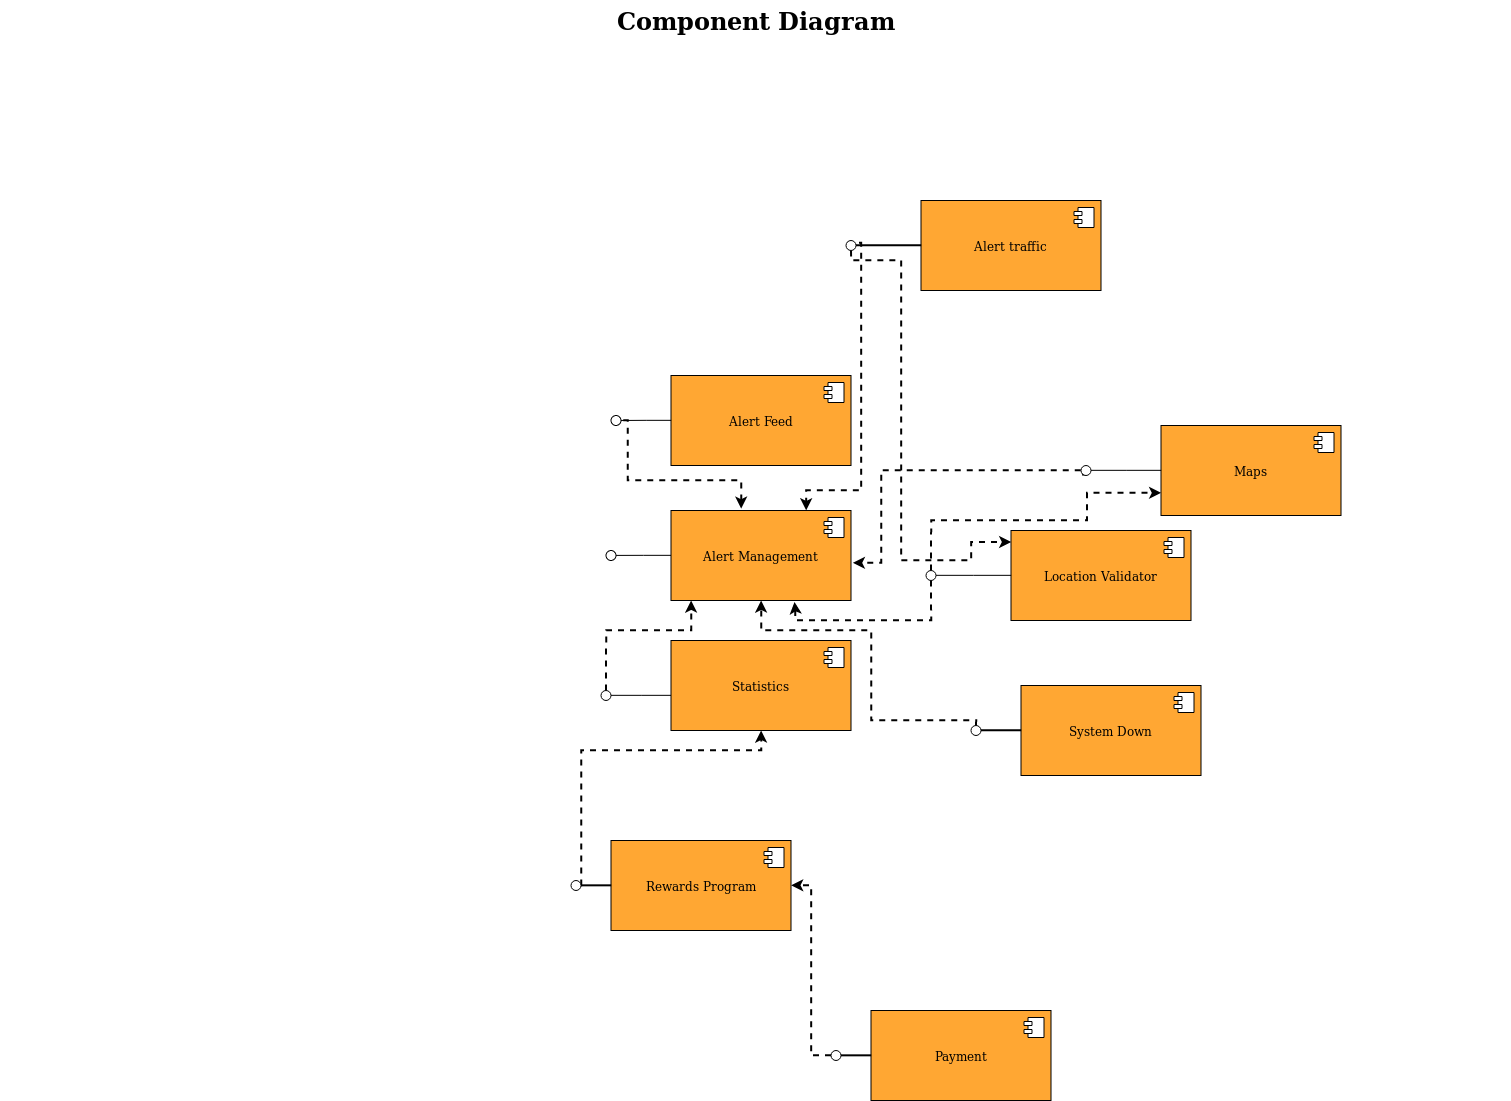

The diagram above was exported from draw.io. Its source (the exported page's mxGraphModel, read from the mxfile embedded in the PNG):
<mxGraphModel dx="2326.5" dy="621" grid="1" gridSize="10" guides="1" tooltips="1" connect="1" arrows="1" fold="1" page="1" pageScale="1.5" pageWidth="1169" pageHeight="826" background="none" math="0" shadow="0">
  <root>
    <mxCell id="0" style=";html=1;" />
    <mxCell id="1" style=";html=1;" parent="0" />
    <mxCell id="1672d66443f91eb5-23" value="Component Diagram" style="text;strokeColor=none;fillColor=none;html=1;fontSize=24;fontStyle=1;verticalAlign=middle;align=center;" parent="1" vertex="1">
      <mxGeometry x="-320" y="30" width="1510" height="40" as="geometry" />
    </mxCell>
    <mxCell id="yvP1bL_Br6delyNJOQgP-1" value="Alert Feed&lt;b&gt;&lt;br&gt;&lt;/b&gt;" style="html=1;fillColor=#FFA733;" parent="1" vertex="1">
      <mxGeometry x="350" y="405" width="180" height="90" as="geometry" />
    </mxCell>
    <mxCell id="yvP1bL_Br6delyNJOQgP-2" value="" style="shape=component;jettyWidth=8;jettyHeight=4;" parent="yvP1bL_Br6delyNJOQgP-1" vertex="1">
      <mxGeometry x="1" width="20" height="20" relative="1" as="geometry">
        <mxPoint x="-27" y="7" as="offset" />
      </mxGeometry>
    </mxCell>
    <mxCell id="yvP1bL_Br6delyNJOQgP-20" style="edgeStyle=orthogonalEdgeStyle;rounded=0;orthogonalLoop=1;jettySize=auto;html=1;entryX=0;entryY=0.5;entryDx=0;entryDy=0;endArrow=none;endFill=0;" parent="1" source="yvP1bL_Br6delyNJOQgP-5" target="yvP1bL_Br6delyNJOQgP-1" edge="1">
      <mxGeometry relative="1" as="geometry" />
    </mxCell>
    <mxCell id="yvP1bL_Br6delyNJOQgP-5" value="" style="ellipse;whiteSpace=wrap;html=1;fontFamily=Helvetica;fontSize=12;fontColor=#000000;align=center;strokeColor=#000000;fillColor=#ffffff;points=[];aspect=fixed;resizable=0;rotation=80;" parent="1" vertex="1">
      <mxGeometry x="290" y="445" width="10" height="10" as="geometry" />
    </mxCell>
    <mxCell id="yvP1bL_Br6delyNJOQgP-56" style="edgeStyle=orthogonalEdgeStyle;rounded=0;orthogonalLoop=1;jettySize=auto;html=1;entryX=0.056;entryY=0.611;entryDx=0;entryDy=0;entryPerimeter=0;startArrow=none;startFill=0;endArrow=none;endFill=0;strokeWidth=1;" parent="1" source="yvP1bL_Br6delyNJOQgP-12" target="yvP1bL_Br6delyNJOQgP-44" edge="1">
      <mxGeometry relative="1" as="geometry" />
    </mxCell>
    <mxCell id="yvP1bL_Br6delyNJOQgP-57" style="edgeStyle=orthogonalEdgeStyle;rounded=0;orthogonalLoop=1;jettySize=auto;html=1;dashed=1;startArrow=none;startFill=0;endArrow=classic;endFill=1;strokeWidth=2;" parent="1" source="yvP1bL_Br6delyNJOQgP-12" target="yvP1bL_Br6delyNJOQgP-29" edge="1">
      <mxGeometry relative="1" as="geometry">
        <mxPoint x="290" y="600" as="targetPoint" />
        <Array as="points">
          <mxPoint x="285" y="660" />
          <mxPoint x="370" y="660" />
        </Array>
      </mxGeometry>
    </mxCell>
    <mxCell id="yvP1bL_Br6delyNJOQgP-12" value="" style="ellipse;whiteSpace=wrap;html=1;fontFamily=Helvetica;fontSize=12;fontColor=#000000;align=center;strokeColor=#000000;fillColor=#ffffff;points=[];aspect=fixed;resizable=0;" parent="1" vertex="1">
      <mxGeometry x="280" y="720" width="10" height="10" as="geometry" />
    </mxCell>
    <mxCell id="yvP1bL_Br6delyNJOQgP-29" value="Alert Management" style="html=1;fillColor=#FFA733;" parent="1" vertex="1">
      <mxGeometry x="350" y="540" width="180" height="90" as="geometry" />
    </mxCell>
    <mxCell id="yvP1bL_Br6delyNJOQgP-30" value="" style="shape=component;jettyWidth=8;jettyHeight=4;" parent="yvP1bL_Br6delyNJOQgP-29" vertex="1">
      <mxGeometry x="1" width="20" height="20" relative="1" as="geometry">
        <mxPoint x="-27" y="7" as="offset" />
      </mxGeometry>
    </mxCell>
    <mxCell id="yvP1bL_Br6delyNJOQgP-33" style="edgeStyle=orthogonalEdgeStyle;rounded=0;orthogonalLoop=1;jettySize=auto;html=1;endArrow=none;endFill=0;" parent="1" source="yvP1bL_Br6delyNJOQgP-32" target="yvP1bL_Br6delyNJOQgP-29" edge="1">
      <mxGeometry relative="1" as="geometry" />
    </mxCell>
    <mxCell id="yvP1bL_Br6delyNJOQgP-35" style="edgeStyle=orthogonalEdgeStyle;rounded=0;orthogonalLoop=1;jettySize=auto;html=1;endArrow=none;endFill=0;dashed=1;startArrow=classic;startFill=1;strokeWidth=2;" parent="1" target="yvP1bL_Br6delyNJOQgP-5" edge="1">
      <mxGeometry relative="1" as="geometry">
        <mxPoint x="290" y="454" as="targetPoint" />
        <Array as="points">
          <mxPoint x="420" y="510" />
          <mxPoint x="307" y="510" />
          <mxPoint x="307" y="450" />
        </Array>
        <mxPoint x="420" y="538" as="sourcePoint" />
      </mxGeometry>
    </mxCell>
    <mxCell id="yvP1bL_Br6delyNJOQgP-32" value="" style="ellipse;whiteSpace=wrap;html=1;fontFamily=Helvetica;fontSize=12;fontColor=#000000;align=center;strokeColor=#000000;fillColor=#ffffff;points=[];aspect=fixed;resizable=0;rotation=80;direction=south;" parent="1" vertex="1">
      <mxGeometry x="285" y="580" width="10" height="10" as="geometry" />
    </mxCell>
    <mxCell id="yvP1bL_Br6delyNJOQgP-36" value="Location Validator" style="html=1;fillColor=#FFA733;" parent="1" vertex="1">
      <mxGeometry x="690" y="560" width="180" height="90" as="geometry" />
    </mxCell>
    <mxCell id="yvP1bL_Br6delyNJOQgP-37" value="" style="shape=component;jettyWidth=8;jettyHeight=4;" parent="yvP1bL_Br6delyNJOQgP-36" vertex="1">
      <mxGeometry x="1" width="20" height="20" relative="1" as="geometry">
        <mxPoint x="-27" y="7" as="offset" />
      </mxGeometry>
    </mxCell>
    <mxCell id="yvP1bL_Br6delyNJOQgP-42" value="Maps" style="html=1;fillColor=#FFA733;" parent="1" vertex="1">
      <mxGeometry x="840" y="455" width="180" height="90" as="geometry" />
    </mxCell>
    <mxCell id="yvP1bL_Br6delyNJOQgP-43" value="" style="shape=component;jettyWidth=8;jettyHeight=4;" parent="yvP1bL_Br6delyNJOQgP-42" vertex="1">
      <mxGeometry x="1" width="20" height="20" relative="1" as="geometry">
        <mxPoint x="-27" y="7" as="offset" />
      </mxGeometry>
    </mxCell>
    <mxCell id="yvP1bL_Br6delyNJOQgP-44" value="Statistics" style="html=1;fillColor=#FFA733;" parent="1" vertex="1">
      <mxGeometry x="350" y="670" width="180" height="90" as="geometry" />
    </mxCell>
    <mxCell id="yvP1bL_Br6delyNJOQgP-45" value="" style="shape=component;jettyWidth=8;jettyHeight=4;" parent="yvP1bL_Br6delyNJOQgP-44" vertex="1">
      <mxGeometry x="1" width="20" height="20" relative="1" as="geometry">
        <mxPoint x="-27" y="7" as="offset" />
      </mxGeometry>
    </mxCell>
    <mxCell id="yvP1bL_Br6delyNJOQgP-46" value="Rewards Program" style="html=1;fillColor=#FFA733;" parent="1" vertex="1">
      <mxGeometry x="290" y="870" width="180" height="90" as="geometry" />
    </mxCell>
    <mxCell id="yvP1bL_Br6delyNJOQgP-47" value="" style="shape=component;jettyWidth=8;jettyHeight=4;" parent="yvP1bL_Br6delyNJOQgP-46" vertex="1">
      <mxGeometry x="1" width="20" height="20" relative="1" as="geometry">
        <mxPoint x="-27" y="7" as="offset" />
      </mxGeometry>
    </mxCell>
    <mxCell id="yvP1bL_Br6delyNJOQgP-48" value="Payment" style="html=1;fillColor=#FFA733;" parent="1" vertex="1">
      <mxGeometry x="550" y="1040" width="180" height="90" as="geometry" />
    </mxCell>
    <mxCell id="yvP1bL_Br6delyNJOQgP-49" value="" style="shape=component;jettyWidth=8;jettyHeight=4;" parent="yvP1bL_Br6delyNJOQgP-48" vertex="1">
      <mxGeometry x="1" width="20" height="20" relative="1" as="geometry">
        <mxPoint x="-27" y="7" as="offset" />
      </mxGeometry>
    </mxCell>
    <mxCell id="yvP1bL_Br6delyNJOQgP-50" value="System Down" style="html=1;fillColor=#FFA733;" parent="1" vertex="1">
      <mxGeometry x="700" y="715" width="180" height="90" as="geometry" />
    </mxCell>
    <mxCell id="yvP1bL_Br6delyNJOQgP-51" value="" style="shape=component;jettyWidth=8;jettyHeight=4;" parent="yvP1bL_Br6delyNJOQgP-50" vertex="1">
      <mxGeometry x="1" width="20" height="20" relative="1" as="geometry">
        <mxPoint x="-27" y="7" as="offset" />
      </mxGeometry>
    </mxCell>
    <mxCell id="A2fQr5TVbft6dN7txJkM-7" style="edgeStyle=orthogonalEdgeStyle;rounded=0;orthogonalLoop=1;jettySize=auto;html=1;entryX=0;entryY=0.5;entryDx=0;entryDy=0;endArrow=none;endFill=0;" parent="1" source="A2fQr5TVbft6dN7txJkM-2" target="yvP1bL_Br6delyNJOQgP-42" edge="1">
      <mxGeometry relative="1" as="geometry" />
    </mxCell>
    <mxCell id="A2fQr5TVbft6dN7txJkM-9" style="edgeStyle=orthogonalEdgeStyle;rounded=0;orthogonalLoop=1;jettySize=auto;html=1;entryX=1.01;entryY=0.581;entryDx=0;entryDy=0;entryPerimeter=0;endArrow=classic;endFill=1;dashed=1;strokeWidth=2;exitX=0.06;exitY=0.88;exitDx=0;exitDy=0;exitPerimeter=0;" parent="1" source="A2fQr5TVbft6dN7txJkM-2" target="yvP1bL_Br6delyNJOQgP-29" edge="1">
      <mxGeometry relative="1" as="geometry">
        <Array as="points">
          <mxPoint x="764" y="504" />
          <mxPoint x="764" y="500" />
          <mxPoint x="560" y="500" />
          <mxPoint x="560" y="592" />
        </Array>
      </mxGeometry>
    </mxCell>
    <mxCell id="A2fQr5TVbft6dN7txJkM-2" value="" style="ellipse;whiteSpace=wrap;html=1;fontFamily=Helvetica;fontSize=12;fontColor=#000000;align=center;strokeColor=#000000;fillColor=#ffffff;points=[];aspect=fixed;resizable=0;" parent="1" vertex="1">
      <mxGeometry x="760" y="495" width="10" height="10" as="geometry" />
    </mxCell>
    <mxCell id="A2fQr5TVbft6dN7txJkM-4" style="edgeStyle=orthogonalEdgeStyle;rounded=0;orthogonalLoop=1;jettySize=auto;html=1;entryX=0;entryY=0.5;entryDx=0;entryDy=0;endArrow=none;endFill=0;" parent="1" source="A2fQr5TVbft6dN7txJkM-3" target="yvP1bL_Br6delyNJOQgP-36" edge="1">
      <mxGeometry relative="1" as="geometry" />
    </mxCell>
    <mxCell id="A2fQr5TVbft6dN7txJkM-10" style="edgeStyle=orthogonalEdgeStyle;rounded=0;orthogonalLoop=1;jettySize=auto;html=1;entryX=0.688;entryY=1.019;entryDx=0;entryDy=0;entryPerimeter=0;endArrow=classic;endFill=1;dashed=1;strokeWidth=2;" parent="1" source="A2fQr5TVbft6dN7txJkM-3" target="yvP1bL_Br6delyNJOQgP-29" edge="1">
      <mxGeometry relative="1" as="geometry">
        <Array as="points">
          <mxPoint x="610" y="650" />
          <mxPoint x="474" y="650" />
          <mxPoint x="474" y="640" />
        </Array>
      </mxGeometry>
    </mxCell>
    <mxCell id="A2fQr5TVbft6dN7txJkM-11" style="edgeStyle=orthogonalEdgeStyle;rounded=0;orthogonalLoop=1;jettySize=auto;html=1;entryX=0;entryY=0.75;entryDx=0;entryDy=0;dashed=1;endArrow=classic;endFill=1;strokeWidth=2;" parent="1" source="A2fQr5TVbft6dN7txJkM-3" target="yvP1bL_Br6delyNJOQgP-42" edge="1">
      <mxGeometry relative="1" as="geometry">
        <Array as="points">
          <mxPoint x="610" y="550" />
          <mxPoint x="766" y="550" />
          <mxPoint x="766" y="523" />
        </Array>
      </mxGeometry>
    </mxCell>
    <mxCell id="A2fQr5TVbft6dN7txJkM-3" value="" style="ellipse;whiteSpace=wrap;html=1;fontFamily=Helvetica;fontSize=12;fontColor=#000000;align=center;strokeColor=#000000;fillColor=#ffffff;points=[];aspect=fixed;resizable=0;" parent="1" vertex="1">
      <mxGeometry x="605" y="600" width="10" height="10" as="geometry" />
    </mxCell>
    <mxCell id="A2fQr5TVbft6dN7txJkM-14" style="edgeStyle=orthogonalEdgeStyle;rounded=0;orthogonalLoop=1;jettySize=auto;html=1;dashed=1;endArrow=classic;endFill=1;strokeWidth=2;exitX=0.1;exitY=0.2;exitDx=0;exitDy=0;exitPerimeter=0;entryX=0.75;entryY=0;entryDx=0;entryDy=0;" parent="1" source="A2fQr5TVbft6dN7txJkM-15" target="yvP1bL_Br6delyNJOQgP-29" edge="1">
      <mxGeometry relative="1" as="geometry">
        <mxPoint x="300" y="295" as="sourcePoint" />
        <Array as="points">
          <mxPoint x="540" y="272" />
          <mxPoint x="540" y="520" />
          <mxPoint x="485" y="520" />
        </Array>
      </mxGeometry>
    </mxCell>
    <mxCell id="A2fQr5TVbft6dN7txJkM-12" value="Alert&amp;nbsp;&lt;span style=&quot;text-align: left&quot;&gt;traffic&lt;/span&gt;" style="html=1;fillColor=#FFA733;" parent="1" vertex="1">
      <mxGeometry x="600" y="230" width="180" height="90" as="geometry" />
    </mxCell>
    <mxCell id="A2fQr5TVbft6dN7txJkM-13" value="" style="shape=component;jettyWidth=8;jettyHeight=4;" parent="A2fQr5TVbft6dN7txJkM-12" vertex="1">
      <mxGeometry x="1" width="20" height="20" relative="1" as="geometry">
        <mxPoint x="-27" y="7" as="offset" />
      </mxGeometry>
    </mxCell>
    <mxCell id="A2fQr5TVbft6dN7txJkM-16" style="edgeStyle=orthogonalEdgeStyle;rounded=0;orthogonalLoop=1;jettySize=auto;html=1;entryX=0;entryY=0.5;entryDx=0;entryDy=0;endArrow=none;endFill=0;strokeWidth=2;" parent="1" source="A2fQr5TVbft6dN7txJkM-15" target="A2fQr5TVbft6dN7txJkM-12" edge="1">
      <mxGeometry relative="1" as="geometry" />
    </mxCell>
    <mxCell id="A2fQr5TVbft6dN7txJkM-17" style="edgeStyle=orthogonalEdgeStyle;rounded=0;orthogonalLoop=1;jettySize=auto;html=1;entryX=-0.001;entryY=0.13;entryDx=0;entryDy=0;entryPerimeter=0;endArrow=classic;endFill=1;strokeWidth=2;dashed=1;" parent="1" source="A2fQr5TVbft6dN7txJkM-15" target="yvP1bL_Br6delyNJOQgP-36" edge="1">
      <mxGeometry relative="1" as="geometry">
        <Array as="points">
          <mxPoint x="530" y="290" />
          <mxPoint x="580" y="290" />
          <mxPoint x="580" y="590" />
          <mxPoint x="650" y="590" />
          <mxPoint x="650" y="572" />
        </Array>
      </mxGeometry>
    </mxCell>
    <mxCell id="A2fQr5TVbft6dN7txJkM-15" value="" style="ellipse;whiteSpace=wrap;html=1;fontFamily=Helvetica;fontSize=12;fontColor=#000000;align=center;strokeColor=#000000;fillColor=#ffffff;points=[];aspect=fixed;resizable=0;" parent="1" vertex="1">
      <mxGeometry x="525" y="270" width="10" height="10" as="geometry" />
    </mxCell>
    <mxCell id="A2fQr5TVbft6dN7txJkM-22" style="edgeStyle=orthogonalEdgeStyle;rounded=0;orthogonalLoop=1;jettySize=auto;html=1;entryX=0;entryY=0.5;entryDx=0;entryDy=0;endArrow=none;endFill=0;strokeWidth=2;" parent="1" source="A2fQr5TVbft6dN7txJkM-18" target="yvP1bL_Br6delyNJOQgP-50" edge="1">
      <mxGeometry relative="1" as="geometry" />
    </mxCell>
    <mxCell id="A2fQr5TVbft6dN7txJkM-23" style="edgeStyle=orthogonalEdgeStyle;rounded=0;orthogonalLoop=1;jettySize=auto;html=1;endArrow=classic;endFill=1;strokeWidth=2;dashed=1;startArrow=none;startFill=0;" parent="1" source="A2fQr5TVbft6dN7txJkM-18" target="yvP1bL_Br6delyNJOQgP-29" edge="1">
      <mxGeometry relative="1" as="geometry">
        <Array as="points">
          <mxPoint x="655" y="750" />
          <mxPoint x="550" y="750" />
          <mxPoint x="550" y="660" />
          <mxPoint x="440" y="660" />
        </Array>
      </mxGeometry>
    </mxCell>
    <mxCell id="A2fQr5TVbft6dN7txJkM-18" value="" style="ellipse;whiteSpace=wrap;html=1;fontFamily=Helvetica;fontSize=12;fontColor=#000000;align=center;strokeColor=#000000;fillColor=#ffffff;points=[];aspect=fixed;resizable=0;" parent="1" vertex="1">
      <mxGeometry x="650" y="755" width="10" height="10" as="geometry" />
    </mxCell>
    <mxCell id="A2fQr5TVbft6dN7txJkM-27" style="edgeStyle=orthogonalEdgeStyle;rounded=0;orthogonalLoop=1;jettySize=auto;html=1;entryX=0;entryY=0.5;entryDx=0;entryDy=0;startArrow=none;startFill=0;endArrow=none;endFill=0;strokeWidth=2;" parent="1" source="A2fQr5TVbft6dN7txJkM-24" target="yvP1bL_Br6delyNJOQgP-46" edge="1">
      <mxGeometry relative="1" as="geometry" />
    </mxCell>
    <mxCell id="A2fQr5TVbft6dN7txJkM-30" style="edgeStyle=orthogonalEdgeStyle;rounded=0;orthogonalLoop=1;jettySize=auto;html=1;startArrow=none;startFill=0;endArrow=classic;endFill=1;strokeWidth=2;dashed=1;" parent="1" source="A2fQr5TVbft6dN7txJkM-24" target="yvP1bL_Br6delyNJOQgP-44" edge="1">
      <mxGeometry relative="1" as="geometry">
        <Array as="points">
          <mxPoint x="260" y="780" />
          <mxPoint x="440" y="780" />
        </Array>
      </mxGeometry>
    </mxCell>
    <mxCell id="A2fQr5TVbft6dN7txJkM-24" value="" style="ellipse;whiteSpace=wrap;html=1;fontFamily=Helvetica;fontSize=12;fontColor=#000000;align=center;strokeColor=#000000;fillColor=#ffffff;points=[];aspect=fixed;resizable=0;" parent="1" vertex="1">
      <mxGeometry x="250" y="910" width="10" height="10" as="geometry" />
    </mxCell>
    <mxCell id="A2fQr5TVbft6dN7txJkM-29" style="edgeStyle=orthogonalEdgeStyle;rounded=0;orthogonalLoop=1;jettySize=auto;html=1;entryX=0;entryY=0.5;entryDx=0;entryDy=0;startArrow=none;startFill=0;endArrow=none;endFill=0;strokeWidth=2;" parent="1" source="A2fQr5TVbft6dN7txJkM-25" target="yvP1bL_Br6delyNJOQgP-48" edge="1">
      <mxGeometry relative="1" as="geometry" />
    </mxCell>
    <mxCell id="A2fQr5TVbft6dN7txJkM-31" style="edgeStyle=orthogonalEdgeStyle;rounded=0;orthogonalLoop=1;jettySize=auto;html=1;entryX=1;entryY=0.5;entryDx=0;entryDy=0;dashed=1;startArrow=none;startFill=0;endArrow=classic;endFill=1;strokeWidth=2;" parent="1" source="A2fQr5TVbft6dN7txJkM-25" target="yvP1bL_Br6delyNJOQgP-46" edge="1">
      <mxGeometry relative="1" as="geometry" />
    </mxCell>
    <mxCell id="A2fQr5TVbft6dN7txJkM-25" value="" style="ellipse;whiteSpace=wrap;html=1;fontFamily=Helvetica;fontSize=12;fontColor=#000000;align=center;strokeColor=#000000;fillColor=#ffffff;points=[];aspect=fixed;resizable=0;" parent="1" vertex="1">
      <mxGeometry x="510" y="1080" width="10" height="10" as="geometry" />
    </mxCell>
  </root>
</mxGraphModel>